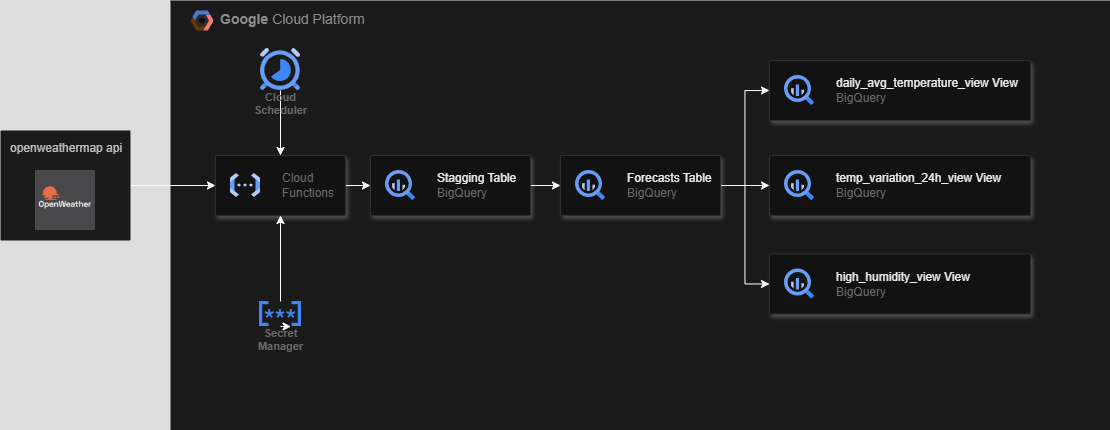

The diagram above was exported from draw.io. Its source (the exported page's mxGraphModel, read from the mxfile embedded in the PNG):
<mxGraphModel dx="1026" dy="561" grid="1" gridSize="10" guides="1" tooltips="1" connect="1" arrows="1" fold="1" page="1" pageScale="1" pageWidth="1169" pageHeight="827" background="none" math="0" shadow="0">
  <root>
    <mxCell id="0" />
    <mxCell id="1" parent="0" />
    <mxCell id="14" value="&lt;b&gt;Google &lt;/b&gt;Cloud Platform" style="fillColor=#F6F6F6;strokeColor=none;shadow=0;gradientColor=none;fontSize=14;align=left;spacing=10;fontColor=#717171;9E9E9E;verticalAlign=top;spacingTop=-4;fontStyle=0;spacingLeft=40;html=1;container=0;" parent="1" vertex="1">
      <mxGeometry x="410" y="100" width="940" height="430" as="geometry" />
    </mxCell>
    <mxCell id="WHZjHmoxdAo2JjsgyZIE-753" style="edgeStyle=orthogonalEdgeStyle;rounded=0;orthogonalLoop=1;jettySize=auto;html=1;entryX=0;entryY=0.5;entryDx=0;entryDy=0;" edge="1" parent="1" source="707" target="WHZjHmoxdAo2JjsgyZIE-722">
      <mxGeometry relative="1" as="geometry" />
    </mxCell>
    <mxCell id="707" value="openweathermap api&lt;div&gt;&lt;br&gt;&lt;/div&gt;" style="rounded=1;absoluteArcSize=1;arcSize=2;html=1;shadow=0;dashed=0;strokeColor=none;fontSize=12;align=left;verticalAlign=top;spacing=10;spacingTop=-4;fillColor=#f5f5f5;fontColor=#333333;" parent="1" vertex="1">
      <mxGeometry x="240" y="230" width="130" height="110" as="geometry" />
    </mxCell>
    <mxCell id="15" value="" style="shape=mxgraph.gcp2.google_cloud_platform;fillColor=#F6F6F6;strokeColor=none;shadow=0;gradientColor=none;" parent="1" vertex="1">
      <mxGeometry x="430" y="110" width="23" height="20" as="geometry">
        <mxPoint x="20" y="10" as="offset" />
      </mxGeometry>
    </mxCell>
    <mxCell id="WHZjHmoxdAo2JjsgyZIE-736" style="edgeStyle=orthogonalEdgeStyle;rounded=0;orthogonalLoop=1;jettySize=auto;html=1;entryX=0;entryY=0.5;entryDx=0;entryDy=0;" edge="1" parent="1" source="bN5QILnUEAshqW3xWmmT-754" target="WHZjHmoxdAo2JjsgyZIE-732">
      <mxGeometry relative="1" as="geometry" />
    </mxCell>
    <mxCell id="bN5QILnUEAshqW3xWmmT-754" value="" style="strokeColor=#dddddd;shadow=1;strokeWidth=1;rounded=1;absoluteArcSize=1;arcSize=2;" parent="1" vertex="1">
      <mxGeometry x="610" y="255" width="160" height="60" as="geometry" />
    </mxCell>
    <mxCell id="bN5QILnUEAshqW3xWmmT-755" value="&lt;font color=&quot;#000000&quot;&gt;Stagging Table&lt;/font&gt;&lt;br&gt;BigQuery" style="editableCssRules=.*;html=1;fontColor=#999999;shape=image;verticalLabelPosition=middle;verticalAlign=middle;labelPosition=right;align=left;spacingLeft=20;part=1;points=[];imageAspect=0;image=data:image/svg+xml,(base64 omitted: 1156 chars);" parent="bN5QILnUEAshqW3xWmmT-754" vertex="1">
      <mxGeometry width="30" height="30" relative="1" as="geometry">
        <mxPoint x="15" y="15" as="offset" />
      </mxGeometry>
    </mxCell>
    <mxCell id="WHZjHmoxdAo2JjsgyZIE-735" style="edgeStyle=orthogonalEdgeStyle;rounded=0;orthogonalLoop=1;jettySize=auto;html=1;entryX=0;entryY=0.5;entryDx=0;entryDy=0;" edge="1" parent="1" source="WHZjHmoxdAo2JjsgyZIE-722" target="bN5QILnUEAshqW3xWmmT-754">
      <mxGeometry relative="1" as="geometry" />
    </mxCell>
    <mxCell id="WHZjHmoxdAo2JjsgyZIE-722" value="" style="strokeColor=#dddddd;shadow=1;strokeWidth=1;rounded=1;absoluteArcSize=1;arcSize=2;" vertex="1" parent="1">
      <mxGeometry x="455" y="255" width="130" height="60" as="geometry" />
    </mxCell>
    <mxCell id="WHZjHmoxdAo2JjsgyZIE-723" value="Cloud&#10;Functions" style="editableCssRules=.*;html=1;fontColor=#999999;shape=image;verticalLabelPosition=middle;verticalAlign=middle;labelPosition=right;align=left;spacingLeft=20;part=1;points=[];imageAspect=0;image=data:image/svg+xml,(base64 omitted: 1068 chars);" vertex="1" parent="WHZjHmoxdAo2JjsgyZIE-722">
      <mxGeometry width="30" height="24" relative="1" as="geometry">
        <mxPoint x="15" y="18" as="offset" />
      </mxGeometry>
    </mxCell>
    <mxCell id="WHZjHmoxdAo2JjsgyZIE-754" style="edgeStyle=orthogonalEdgeStyle;rounded=0;orthogonalLoop=1;jettySize=auto;html=1;entryX=0.5;entryY=0;entryDx=0;entryDy=0;" edge="1" parent="1" source="WHZjHmoxdAo2JjsgyZIE-724" target="WHZjHmoxdAo2JjsgyZIE-722">
      <mxGeometry relative="1" as="geometry" />
    </mxCell>
    <mxCell id="WHZjHmoxdAo2JjsgyZIE-724" value="Cloud&#10;Scheduler" style="sketch=0;html=1;verticalAlign=top;labelPosition=center;verticalLabelPosition=bottom;align=center;spacingTop=-6;fontSize=11;fontStyle=1;fontColor=#999999;shape=image;aspect=fixed;imageAspect=0;image=data:image/svg+xml,(base64 omitted: 1884 chars);" vertex="1" parent="1">
      <mxGeometry x="500" y="148" width="40" height="42" as="geometry" />
    </mxCell>
    <mxCell id="WHZjHmoxdAo2JjsgyZIE-747" style="edgeStyle=orthogonalEdgeStyle;rounded=0;orthogonalLoop=1;jettySize=auto;html=1;entryX=0;entryY=0.5;entryDx=0;entryDy=0;" edge="1" parent="1" source="WHZjHmoxdAo2JjsgyZIE-732" target="WHZjHmoxdAo2JjsgyZIE-743">
      <mxGeometry relative="1" as="geometry" />
    </mxCell>
    <mxCell id="WHZjHmoxdAo2JjsgyZIE-748" style="edgeStyle=orthogonalEdgeStyle;rounded=0;orthogonalLoop=1;jettySize=auto;html=1;entryX=0;entryY=0.5;entryDx=0;entryDy=0;" edge="1" parent="1" source="WHZjHmoxdAo2JjsgyZIE-732" target="WHZjHmoxdAo2JjsgyZIE-745">
      <mxGeometry relative="1" as="geometry" />
    </mxCell>
    <mxCell id="WHZjHmoxdAo2JjsgyZIE-749" style="edgeStyle=orthogonalEdgeStyle;rounded=0;orthogonalLoop=1;jettySize=auto;html=1;entryX=0;entryY=0.5;entryDx=0;entryDy=0;" edge="1" parent="1" source="WHZjHmoxdAo2JjsgyZIE-732" target="WHZjHmoxdAo2JjsgyZIE-741">
      <mxGeometry relative="1" as="geometry" />
    </mxCell>
    <mxCell id="WHZjHmoxdAo2JjsgyZIE-732" value="" style="strokeColor=#dddddd;shadow=1;strokeWidth=1;rounded=1;absoluteArcSize=1;arcSize=2;" vertex="1" parent="1">
      <mxGeometry x="800" y="255" width="160" height="60" as="geometry" />
    </mxCell>
    <mxCell id="WHZjHmoxdAo2JjsgyZIE-733" value="&lt;font color=&quot;#000000&quot;&gt;Forecasts Table&lt;/font&gt;&lt;br&gt;BigQuery" style="editableCssRules=.*;html=1;fontColor=#999999;shape=image;verticalLabelPosition=middle;verticalAlign=middle;labelPosition=right;align=left;spacingLeft=20;part=1;points=[];imageAspect=0;image=data:image/svg+xml,(base64 omitted: 1156 chars);" vertex="1" parent="WHZjHmoxdAo2JjsgyZIE-732">
      <mxGeometry width="30" height="30" relative="1" as="geometry">
        <mxPoint x="15" y="15" as="offset" />
      </mxGeometry>
    </mxCell>
    <mxCell id="WHZjHmoxdAo2JjsgyZIE-738" style="edgeStyle=orthogonalEdgeStyle;rounded=0;orthogonalLoop=1;jettySize=auto;html=1;entryX=0.5;entryY=1;entryDx=0;entryDy=0;" edge="1" parent="1" source="WHZjHmoxdAo2JjsgyZIE-737" target="WHZjHmoxdAo2JjsgyZIE-722">
      <mxGeometry relative="1" as="geometry" />
    </mxCell>
    <mxCell id="WHZjHmoxdAo2JjsgyZIE-737" value="Secret&#10;Manager" style="sketch=0;html=1;verticalAlign=top;labelPosition=center;verticalLabelPosition=bottom;align=center;spacingTop=-6;fontSize=11;fontStyle=1;fontColor=#999999;shape=image;aspect=fixed;imageAspect=0;image=data:image/svg+xml,(base64 omitted: 2176 chars);" vertex="1" parent="1">
      <mxGeometry x="499" y="401" width="42" height="25" as="geometry" />
    </mxCell>
    <mxCell id="WHZjHmoxdAo2JjsgyZIE-739" style="edgeStyle=orthogonalEdgeStyle;rounded=0;orthogonalLoop=1;jettySize=auto;html=1;exitX=0.5;exitY=1;exitDx=0;exitDy=0;entryX=0.75;entryY=1;entryDx=0;entryDy=0;" edge="1" parent="1" source="WHZjHmoxdAo2JjsgyZIE-737" target="WHZjHmoxdAo2JjsgyZIE-737">
      <mxGeometry relative="1" as="geometry" />
    </mxCell>
    <mxCell id="WHZjHmoxdAo2JjsgyZIE-741" value="" style="strokeColor=#dddddd;shadow=1;strokeWidth=1;rounded=1;absoluteArcSize=1;arcSize=2;" vertex="1" parent="1">
      <mxGeometry x="1009" y="160" width="261" height="60" as="geometry" />
    </mxCell>
    <mxCell id="WHZjHmoxdAo2JjsgyZIE-742" value="&lt;font color=&quot;#000000&quot;&gt;daily_avg_temperature_view View&lt;/font&gt;&lt;br&gt;BigQuery" style="editableCssRules=.*;html=1;fontColor=#999999;shape=image;verticalLabelPosition=middle;verticalAlign=middle;labelPosition=right;align=left;spacingLeft=20;part=1;points=[];imageAspect=0;image=data:image/svg+xml,(base64 omitted: 1156 chars);" vertex="1" parent="WHZjHmoxdAo2JjsgyZIE-741">
      <mxGeometry width="30" height="30" relative="1" as="geometry">
        <mxPoint x="15" y="15" as="offset" />
      </mxGeometry>
    </mxCell>
    <mxCell id="WHZjHmoxdAo2JjsgyZIE-743" value="" style="strokeColor=#dddddd;shadow=1;strokeWidth=1;rounded=1;absoluteArcSize=1;arcSize=2;" vertex="1" parent="1">
      <mxGeometry x="1009" y="255" width="261" height="60" as="geometry" />
    </mxCell>
    <mxCell id="WHZjHmoxdAo2JjsgyZIE-744" value="&lt;font color=&quot;#000000&quot;&gt;temp_variation_24h_view View&lt;/font&gt;&lt;br&gt;BigQuery" style="editableCssRules=.*;html=1;fontColor=#999999;shape=image;verticalLabelPosition=middle;verticalAlign=middle;labelPosition=right;align=left;spacingLeft=20;part=1;points=[];imageAspect=0;image=data:image/svg+xml,(base64 omitted: 1156 chars);" vertex="1" parent="WHZjHmoxdAo2JjsgyZIE-743">
      <mxGeometry width="30" height="30" relative="1" as="geometry">
        <mxPoint x="15" y="15" as="offset" />
      </mxGeometry>
    </mxCell>
    <mxCell id="WHZjHmoxdAo2JjsgyZIE-745" value="" style="strokeColor=#dddddd;shadow=1;strokeWidth=1;rounded=1;absoluteArcSize=1;arcSize=2;" vertex="1" parent="1">
      <mxGeometry x="1009" y="353.5" width="261" height="60" as="geometry" />
    </mxCell>
    <mxCell id="WHZjHmoxdAo2JjsgyZIE-746" value="&lt;font color=&quot;#000000&quot;&gt;high_humidity_view View&lt;/font&gt;&lt;br&gt;BigQuery" style="editableCssRules=.*;html=1;fontColor=#999999;shape=image;verticalLabelPosition=middle;verticalAlign=middle;labelPosition=right;align=left;spacingLeft=20;part=1;points=[];imageAspect=0;image=data:image/svg+xml,(base64 omitted: 1156 chars);" vertex="1" parent="WHZjHmoxdAo2JjsgyZIE-745">
      <mxGeometry width="30" height="30" relative="1" as="geometry">
        <mxPoint x="15" y="15" as="offset" />
      </mxGeometry>
    </mxCell>
    <mxCell id="WHZjHmoxdAo2JjsgyZIE-752" value="" style="shape=image;verticalLabelPosition=bottom;labelBackgroundColor=default;verticalAlign=top;aspect=fixed;imageAspect=0;image=data:image/jpeg,(base64 omitted: 3756 chars);" vertex="1" parent="1">
      <mxGeometry x="275" y="270" width="60" height="60" as="geometry" />
    </mxCell>
  </root>
</mxGraphModel>